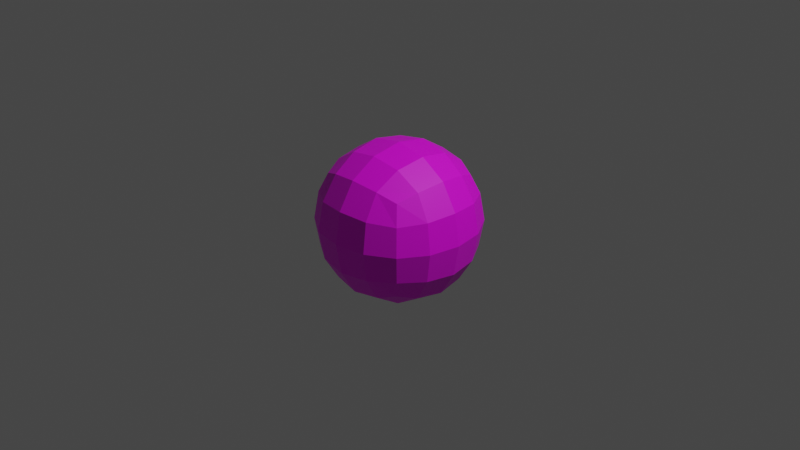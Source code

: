 # Source: Volleyball.blend  (saved by Blender 3.1.7; exported with 4.5.12 LTS)
import bpy
from mathutils import Matrix  # noqa: F401  (used for matrix-valued properties, if any)

bpy.ops.wm.read_factory_settings(use_empty=True)
scene = bpy.context.scene
scene.name = 'Scene'

# ---- collections
col_collection = bpy.data.collections.new('Collection'); scene.collection.children.link(col_collection)

# ---- images (referenced by path relative to the original .blend; pixels are not part of the script)
import os
ASSET_DIR = os.environ.get("B2B_ASSET_DIR", "")  # directory of the original .blend (textures are referenced by path, not embedded)
HERE = os.path.dirname(os.path.abspath(__file__))  # packed textures are extracted next to this script under _unpacked/

def load_image(name, relpath, width, height, colorspace="sRGB"):
    """Load a texture the original file referenced (path relative to the .blend, or extracted next to this script)."""
    p = next((c for c in (os.path.join(HERE, relpath), os.path.join(ASSET_DIR, relpath)) if relpath and os.path.exists(c)), "")
    if p:
        img = bpy.data.images.load(p, check_existing=True)
        img.name = name
    else:  # same state as the original file: an image datablock whose file is absent (Cycles renders it pink)
        img = bpy.data.images.new(name, width, height)
        img.source = "FILE"
        img.filepath = "//" + (relpath or name)
    img.colorspace_settings.name = colorspace
    return img
img_volleyball2_png = load_image('Volleyball2.png', 'Volleyball2.png', 1024, 1024, 'sRGB')

# ---- materials (node trees are filled in below, after node groups)
mat_volleyball = bpy.data.materials.new('Volleyball')
mat_volleyball.use_transparent_shadow = False

# ---- material node trees
mat_volleyball.use_nodes = True; mat_volleyball.node_tree.nodes.clear()
_N = mat_volleyball.node_tree.nodes; _L = mat_volleyball.node_tree.links
n0 = _N.new('ShaderNodeBsdfPrincipled'); n0.name = 'Principled BSDF'; n0.location = (10, 300)
n0.distribution = 'GGX'
n0.subsurface_method = 'RANDOM_WALK_SKIN'
n0.inputs[3].default_value = 1.45
n0.inputs[27].default_value = (0.0, 0.0, 0.0, 1.0)
n0.inputs[28].default_value = 1.0
n1 = _N.new('ShaderNodeOutputMaterial'); n1.name = 'Material Output'; n1.location = (300, 300)
n2 = _N.new('ShaderNodeTexImage'); n2.name = 'Image Texture'; n2.location = (-340, 218)
n2.image = img_volleyball2_png
_L.new(n0.outputs[0], n1.inputs[0])
_L.new(n2.outputs[0], n0.inputs[0])
n1.is_active_output = True

# ---- world
world_world = bpy.data.worlds.new('World'); scene.world = world_world
world_world.use_nodes = True; world_world.node_tree.nodes.clear()
_N = world_world.node_tree.nodes; _L = world_world.node_tree.links
n0 = _N.new('ShaderNodeOutputWorld'); n0.name = 'World Output'; n0.location = (300, 300)
n1 = _N.new('ShaderNodeBackground'); n1.name = 'Background'; n1.location = (10, 300)
n1.inputs[0].default_value = (0.05088, 0.05088, 0.05088, 1.0)
_L.new(n1.outputs[0], n0.inputs[0])
n0.is_active_output = True
world_world.color = (0.05088, 0.05088, 0.05088)
world_world.use_sun_shadow = False
world_world.sun_shadow_jitter_overblur = 0.0

# ---- cameras
cam_camera = bpy.data.cameras.new('Camera')
cam_camera.clip_end = 100.0
cam_camera.ortho_scale = 7.314

# ---- lights
light_light = bpy.data.lights.new('Light', 'POINT')
light_light.transmission_factor = 0.0
light_light.energy = 1000.0
light_light.shadow_soft_size = 0.1
light_light.shadow_maximum_resolution = 0.006
light_light.use_absolute_resolution = True

# ---- meshes
me_cube_001 = bpy.data.meshes.new('Cube.001')
me_cube_001.from_pydata([(-1.0, -1.0, -1.0), (-1.0, -1.0, 1.0), (-1.0, 1.0, -1.0), (-1.0, 1.0, 1.0), (1.0, -1.0, -1.0), (1.0, -1.0, 1.0), (1.0, 1.0, -1.0), (1.0, 1.0, 1.0)], [], [(0, 1, 3, 2), (2, 3, 7, 6), (6, 7, 5, 4), (4, 5, 1, 0), (2, 6, 4, 0), (7, 3, 1, 5)])
_uv = me_cube_001.uv_layers.new(name='UVMap')
_uv.uv.foreach_set('vector', [0.375, 0.0, 0.625, 0.0, 0.625, 0.25, 0.375, 0.25, 0.375, 0.25, 0.625, 0.25, 0.625, 0.5, 0.375, 0.5, 0.375, 0.5, 0.625, 0.5, 0.625, 0.75, 0.375, 0.75, 0.375, 0.75, 0.625, 0.75, 0.625, 1.0, 0.375, 1.0, 0.125, 0.5, 0.375, 0.5, 0.375, 0.75, 0.125, 0.75, 0.625, 0.5, 0.875, 0.5, 0.875, 0.75, 0.625, 0.75])
me_cube_001.materials.append(mat_volleyball)
me_cube_001.use_remesh_fix_poles = True
me_cube_001.use_remesh_preserve_attributes = False
me_cube_001.update()

# ---- objects
ob_light = bpy.data.objects.new('Light', light_light)
ob_camera = bpy.data.objects.new('Camera', cam_camera)
ob_cube = bpy.data.objects.new('Cube', me_cube_001)

# ---- transforms, parenting, visibility, modifiers, constraints
ob_light.location = (4.076, 1.005, 5.904)
ob_light.rotation_euler = (0.6503, 0.05522, 1.866)
ob_light.lock_rotations_4d = False
ob_light.empty_display_type = 'ARROWS'
ob_light.color = (0.0, 0.0, 0.0, 0.0)
ob_light.lineart.crease_threshold = 0.0
ob_camera.location = (7.359, -6.926, 4.958)
ob_camera.rotation_euler = (1.109, 0.0, 0.8149)
ob_camera.lock_rotations_4d = False
ob_camera.empty_display_type = 'ARROWS'
ob_camera.color = (0.0, 0.0, 0.0, 0.0)
ob_camera.display_type = 'WIRE'
ob_camera.lineart.crease_threshold = 0.0
ob_cube.location = (0.0, 0.0, 0.0)
_m = ob_cube.modifiers.new('Subdivision', 'SUBSURF')
_m.levels = 6

# ---- collection membership
col_collection.objects.link(ob_light)
col_collection.objects.link(ob_camera)
col_collection.objects.link(ob_cube)

# ---- scene / render settings (as saved in the file)
scene.camera = ob_camera
scene.frame_start = 1; scene.frame_end = 250; scene.frame_set(159)
scene.render.engine = 'BLENDER_EEVEE_NEXT'
scene.cycles.sampling_pattern = 'TABULATED_SOBOL'
scene.cycles.use_light_tree = False
scene.view_settings.view_transform = 'Filmic'
bpy.context.view_layer.update()
